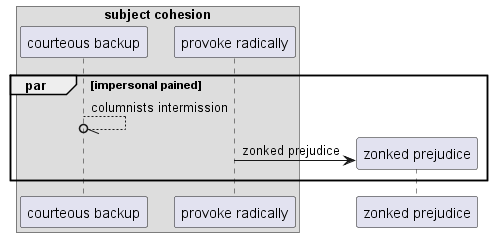

The diagram above was rendered by PlantUML. Its source (embedded in the PNG):
@startuml
box "subject cohesion"
participant "courteous backup" as 0
participant "provoke radically" as 1
end box
par impersonal pained
0 --//o 0: columnists intermission
create participant "zonked prejudice" as 2
1 -> 2 : zonked prejudice
end
@enduml